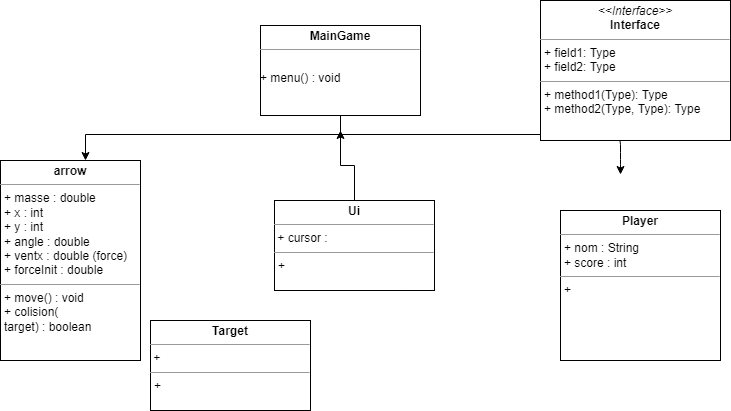

The diagram above was exported from draw.io. Its source (the exported page's mxGraphModel, read from the mxfile embedded in the PNG):
<mxGraphModel dx="1038" dy="543" grid="1" gridSize="10" guides="1" tooltips="1" connect="1" arrows="1" fold="1" page="1" pageScale="1" pageWidth="827" pageHeight="1169" math="0" shadow="0">
  <root>
    <mxCell id="WIyWlLk6GJQsqaUBKTNV-0" />
    <mxCell id="WIyWlLk6GJQsqaUBKTNV-1" parent="WIyWlLk6GJQsqaUBKTNV-0" />
    <mxCell id="QE9-4QYX81WWo-emGNqr-1" style="edgeStyle=orthogonalEdgeStyle;rounded=0;orthogonalLoop=1;jettySize=auto;html=1;exitX=0.5;exitY=1;exitDx=0;exitDy=0;entryX=0.5;entryY=0;entryDx=0;entryDy=0;" parent="WIyWlLk6GJQsqaUBKTNV-1" edge="1">
      <mxGeometry relative="1" as="geometry">
        <mxPoint x="410" y="148" as="sourcePoint" />
        <mxPoint x="145" y="200" as="targetPoint" />
        <Array as="points">
          <mxPoint x="400" y="174" />
          <mxPoint x="145" y="174" />
        </Array>
      </mxGeometry>
    </mxCell>
    <mxCell id="QE9-4QYX81WWo-emGNqr-13" value="" style="edgeStyle=orthogonalEdgeStyle;rounded=0;orthogonalLoop=1;jettySize=auto;html=1;" edge="1" parent="WIyWlLk6GJQsqaUBKTNV-1">
      <mxGeometry relative="1" as="geometry">
        <mxPoint x="340" y="299.0000000000001" as="targetPoint" />
      </mxGeometry>
    </mxCell>
    <mxCell id="xY_RR0f7tZfuk5JqQ_4p-0" value="" style="endArrow=classic;html=1;" edge="1" parent="WIyWlLk6GJQsqaUBKTNV-1">
      <mxGeometry width="50" height="50" relative="1" as="geometry">
        <mxPoint x="400" y="174" as="sourcePoint" />
        <mxPoint x="680" y="214" as="targetPoint" />
        <Array as="points">
          <mxPoint x="680" y="174" />
          <mxPoint x="680" y="200" />
        </Array>
      </mxGeometry>
    </mxCell>
    <mxCell id="xY_RR0f7tZfuk5JqQ_4p-11" value="&lt;p style=&quot;margin:0px;margin-top:4px;text-align:center;&quot;&gt;&lt;i&gt;&amp;lt;&amp;lt;Interface&amp;gt;&amp;gt;&lt;/i&gt;&lt;br/&gt;&lt;b&gt;Interface&lt;/b&gt;&lt;/p&gt;&lt;hr size=&quot;1&quot;/&gt;&lt;p style=&quot;margin:0px;margin-left:4px;&quot;&gt;+ field1: Type&lt;br/&gt;+ field2: Type&lt;/p&gt;&lt;hr size=&quot;1&quot;/&gt;&lt;p style=&quot;margin:0px;margin-left:4px;&quot;&gt;+ method1(Type): Type&lt;br/&gt;+ method2(Type, Type): Type&lt;/p&gt;" style="verticalAlign=top;align=left;overflow=fill;fontSize=12;fontFamily=Helvetica;html=1;" vertex="1" parent="WIyWlLk6GJQsqaUBKTNV-1">
      <mxGeometry x="600" y="40" width="190" height="140" as="geometry" />
    </mxCell>
    <mxCell id="xY_RR0f7tZfuk5JqQ_4p-12" value="&lt;p style=&quot;margin: 0px ; margin-top: 4px ; text-align: center&quot;&gt;&lt;b&gt;MainGame&lt;/b&gt;&lt;/p&gt;&lt;hr size=&quot;1&quot;&gt;&lt;p style=&quot;margin: 0px ; margin-left: 4px&quot;&gt;&lt;br&gt;&lt;/p&gt;+ menu() : void" style="verticalAlign=top;align=left;overflow=fill;fontSize=12;fontFamily=Helvetica;html=1;" vertex="1" parent="WIyWlLk6GJQsqaUBKTNV-1">
      <mxGeometry x="320" y="65" width="160" height="90" as="geometry" />
    </mxCell>
    <mxCell id="xY_RR0f7tZfuk5JqQ_4p-13" value="&lt;p style=&quot;margin: 0px ; margin-top: 4px ; text-align: center&quot;&gt;&lt;b&gt;arrow&lt;/b&gt;&lt;br&gt;&lt;/p&gt;&lt;hr size=&quot;1&quot;&gt;&lt;p style=&quot;margin: 0px ; margin-left: 4px&quot;&gt;+ masse : double&lt;/p&gt;&lt;p style=&quot;margin: 0px ; margin-left: 4px&quot;&gt;+ x : int&lt;/p&gt;&lt;p style=&quot;margin: 0px ; margin-left: 4px&quot;&gt;+ y : int&lt;br&gt;&lt;/p&gt;&lt;p style=&quot;margin: 0px ; margin-left: 4px&quot;&gt;+ angle : double&lt;/p&gt;&lt;p style=&quot;margin: 0px ; margin-left: 4px&quot;&gt;+ ventx : double (force)&lt;/p&gt;&lt;p style=&quot;margin: 0px ; margin-left: 4px&quot;&gt;+ forceInit : double&lt;/p&gt;&lt;hr size=&quot;1&quot;&gt;&lt;p style=&quot;margin: 0px ; margin-left: 4px&quot;&gt;+ move() : void&lt;/p&gt;&lt;p style=&quot;margin: 0px ; margin-left: 4px&quot;&gt;+ colision(&lt;/p&gt;&lt;p style=&quot;margin: 0px ; margin-left: 4px&quot;&gt;target) : boolean&lt;/p&gt;" style="verticalAlign=top;align=left;overflow=fill;fontSize=12;fontFamily=Helvetica;html=1;" vertex="1" parent="WIyWlLk6GJQsqaUBKTNV-1">
      <mxGeometry x="60" y="200" width="140" height="200" as="geometry" />
    </mxCell>
    <mxCell id="_tBLHRUoUFaQS5a1UbkK-3" style="edgeStyle=orthogonalEdgeStyle;rounded=0;orthogonalLoop=1;jettySize=auto;html=1;exitX=0.5;exitY=0;exitDx=0;exitDy=0;" edge="1" parent="WIyWlLk6GJQsqaUBKTNV-1" source="xY_RR0f7tZfuk5JqQ_4p-18">
      <mxGeometry relative="1" as="geometry">
        <mxPoint x="400" y="170" as="targetPoint" />
      </mxGeometry>
    </mxCell>
    <mxCell id="xY_RR0f7tZfuk5JqQ_4p-18" value="&lt;p style=&quot;margin: 0px ; margin-top: 4px ; text-align: center&quot;&gt;&lt;b&gt;Ui&lt;/b&gt;&lt;br&gt;&lt;/p&gt;&lt;hr size=&quot;1&quot;&gt;&amp;nbsp;+ cursor : &lt;br&gt;&lt;hr size=&quot;1&quot;&gt;&lt;p style=&quot;margin: 0px ; margin-left: 4px&quot;&gt;+&lt;/p&gt;" style="verticalAlign=top;align=left;overflow=fill;fontSize=12;fontFamily=Helvetica;html=1;" vertex="1" parent="WIyWlLk6GJQsqaUBKTNV-1">
      <mxGeometry x="334" y="240" width="160" height="90" as="geometry" />
    </mxCell>
    <mxCell id="xY_RR0f7tZfuk5JqQ_4p-19" value="&lt;p style=&quot;margin: 0px ; margin-top: 4px ; text-align: center&quot;&gt;&lt;b&gt;Player&lt;/b&gt;&lt;br&gt;&lt;/p&gt;&lt;hr size=&quot;1&quot;&gt;&lt;p style=&quot;margin: 0px ; margin-left: 4px&quot;&gt;+ nom : String&lt;/p&gt;&lt;p style=&quot;margin: 0px ; margin-left: 4px&quot;&gt;+ score : int&lt;/p&gt;&lt;hr size=&quot;1&quot;&gt;&lt;p style=&quot;margin: 0px ; margin-left: 4px&quot;&gt;+&lt;br&gt;&lt;/p&gt;" style="verticalAlign=top;align=left;overflow=fill;fontSize=12;fontFamily=Helvetica;html=1;" vertex="1" parent="WIyWlLk6GJQsqaUBKTNV-1">
      <mxGeometry x="620" y="250" width="160" height="150" as="geometry" />
    </mxCell>
    <mxCell id="_tBLHRUoUFaQS5a1UbkK-2" style="edgeStyle=orthogonalEdgeStyle;rounded=0;orthogonalLoop=1;jettySize=auto;html=1;exitX=0.5;exitY=1;exitDx=0;exitDy=0;" edge="1" parent="WIyWlLk6GJQsqaUBKTNV-1" source="zkfFHV4jXpPFQw0GAbJ--6">
      <mxGeometry relative="1" as="geometry">
        <mxPoint x="145" y="420" as="targetPoint" />
      </mxGeometry>
    </mxCell>
    <mxCell id="N0qLdLJCXeOoI6yXusYz-4" value="&lt;p style=&quot;margin: 0px ; margin-top: 4px ; text-align: center&quot;&gt;&lt;b&gt;Target&lt;/b&gt;&lt;br&gt;&lt;/p&gt;&lt;hr size=&quot;1&quot;&gt;&amp;nbsp;+ &lt;br&gt;&lt;hr size=&quot;1&quot;&gt;&lt;p style=&quot;margin: 0px ; margin-left: 4px&quot;&gt;+&lt;/p&gt;" style="verticalAlign=top;align=left;overflow=fill;fontSize=12;fontFamily=Helvetica;html=1;" vertex="1" parent="WIyWlLk6GJQsqaUBKTNV-1">
      <mxGeometry x="210" y="360" width="160" height="90" as="geometry" />
    </mxCell>
  </root>
</mxGraphModel>